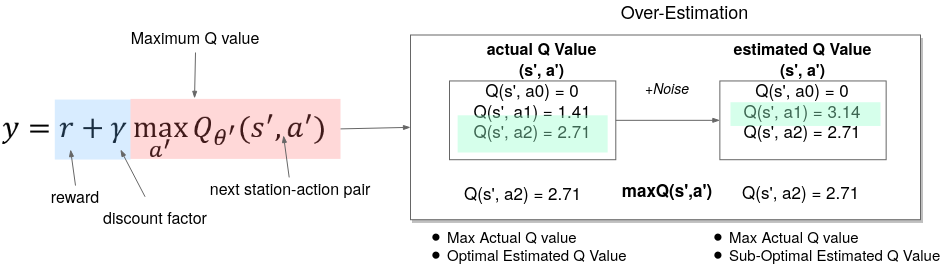

The diagram above was exported from draw.io. Its source (the exported page's mxGraphModel, read from the mxfile embedded in the PNG):
<mxGraphModel dx="7834" dy="6660" grid="1" gridSize="10" guides="1" tooltips="1" connect="1" arrows="1" fold="1" page="1" pageScale="1" pageWidth="850" pageHeight="1100" math="0" shadow="0">
  <root>
    <mxCell id="0" />
    <mxCell id="1" parent="0" />
    <mxCell id="2" value="" style="rounded=0;whiteSpace=wrap;html=1;fontSize=17;strokeColor=#666666;strokeWidth=1;gradientColor=none;shadow=1;" vertex="1" parent="1">
      <mxGeometry x="-5020" y="-4787.5" width="510" height="184.71" as="geometry" />
    </mxCell>
    <mxCell id="3" value="&lt;div&gt;&lt;b&gt;&lt;font style=&quot;font-size: 16px&quot;&gt;estimated Q Value &lt;br&gt;&lt;/font&gt;&lt;/b&gt;&lt;/div&gt;&lt;div&gt;&lt;b&gt;&lt;font style=&quot;font-size: 16px&quot;&gt;(s', a')&lt;/font&gt;&lt;/b&gt;&lt;/div&gt;" style="text;html=1;strokeColor=none;fillColor=none;align=center;verticalAlign=middle;whiteSpace=wrap;rounded=0;fontSize=17;" vertex="1" parent="1">
      <mxGeometry x="-4700" y="-4786.54" width="145" height="45" as="geometry" />
    </mxCell>
    <mxCell id="4" value="next station-action pair" style="text;html=1;strokeColor=none;fillColor=none;align=center;verticalAlign=middle;whiteSpace=wrap;rounded=0;fontSize=16;" vertex="1" parent="1">
      <mxGeometry x="-5230" y="-4645.05" width="180" height="19.33" as="geometry" />
    </mxCell>
    <mxCell id="5" value="" style="shape=image;verticalLabelPosition=bottom;labelBackgroundColor=#ffffff;verticalAlign=top;aspect=fixed;imageAspect=0;image=https://static.packt-cdn.com/products/9781839210686/graphics/Images/B15558_09_099.png;" vertex="1" parent="1">
      <mxGeometry x="-5430" y="-4710.266666666667" width="325.3333333333333" height="47.33333333333333" as="geometry" />
    </mxCell>
    <mxCell id="6" value="" style="rounded=0;whiteSpace=wrap;html=1;strokeWidth=4;dashed=1;fillColor=#66B2FF;opacity=25;strokeColor=none;" vertex="1" parent="1">
      <mxGeometry x="-5375.71" y="-4722.93" width="75.71" height="60" as="geometry" />
    </mxCell>
    <mxCell id="7" style="edgeStyle=none;rounded=0;orthogonalLoop=1;jettySize=auto;html=1;exitX=1;exitY=0.5;exitDx=0;exitDy=0;fontSize=17;endArrow=blockThin;endFill=1;endSize=5;strokeColor=#666666;entryX=0;entryY=0.5;entryDx=0;entryDy=0;" edge="1" source="8" target="2" parent="1">
      <mxGeometry relative="1" as="geometry">
        <Array as="points" />
      </mxGeometry>
    </mxCell>
    <mxCell id="8" value="" style="rounded=0;whiteSpace=wrap;html=1;strokeWidth=4;dashed=1;fillColor=#FF6666;strokeColor=none;opacity=25;" vertex="1" parent="1">
      <mxGeometry x="-5300" y="-4723.6" width="210" height="60" as="geometry" />
    </mxCell>
    <mxCell id="9" style="rounded=0;orthogonalLoop=1;jettySize=auto;html=1;fontSize=16;strokeColor=#666666;endSize=5;endArrow=blockThin;endFill=1;" edge="1" source="4" parent="1">
      <mxGeometry relative="1" as="geometry">
        <mxPoint x="-5115" y="-4744.27" as="sourcePoint" />
        <mxPoint x="-5147" y="-4687" as="targetPoint" />
      </mxGeometry>
    </mxCell>
    <mxCell id="10" style="edgeStyle=none;rounded=0;orthogonalLoop=1;jettySize=auto;html=1;exitX=0.5;exitY=1;exitDx=0;exitDy=0;fontSize=16;endArrow=blockThin;endFill=1;endSize=5;strokeColor=#666666;entryX=0.305;entryY=-0.009;entryDx=0;entryDy=0;entryPerimeter=0;" edge="1" source="11" target="8" parent="1">
      <mxGeometry relative="1" as="geometry">
        <mxPoint x="-5245" y="-4784.27" as="sourcePoint" />
      </mxGeometry>
    </mxCell>
    <mxCell id="11" value="Maximum Q value" style="text;html=1;strokeColor=none;fillColor=none;align=center;verticalAlign=middle;whiteSpace=wrap;rounded=0;fontSize=16;" vertex="1" parent="1">
      <mxGeometry x="-5340" y="-4801.67" width="210" height="31.67" as="geometry" />
    </mxCell>
    <mxCell id="12" style="edgeStyle=none;rounded=0;orthogonalLoop=1;jettySize=auto;html=1;exitX=0.5;exitY=0;exitDx=0;exitDy=0;fontSize=16;endArrow=blockThin;endFill=1;endSize=5;strokeColor=#666666;entryX=0.208;entryY=0.833;entryDx=0;entryDy=0;entryPerimeter=0;" edge="1" source="13" target="6" parent="1">
      <mxGeometry relative="1" as="geometry">
        <mxPoint x="-5290" y="-4752.93" as="targetPoint" />
      </mxGeometry>
    </mxCell>
    <mxCell id="13" value="reward" style="text;html=1;strokeColor=none;fillColor=none;align=center;verticalAlign=middle;whiteSpace=wrap;rounded=0;fontSize=16;" vertex="1" parent="1">
      <mxGeometry x="-5400" y="-4636.93" width="90" height="19.33" as="geometry" />
    </mxCell>
    <mxCell id="14" style="edgeStyle=none;rounded=0;orthogonalLoop=1;jettySize=auto;html=1;fontSize=16;endArrow=blockThin;endFill=1;endSize=5;strokeColor=#666666;entryX=0.868;entryY=0.833;entryDx=0;entryDy=0;entryPerimeter=0;" edge="1" source="15" target="6" parent="1">
      <mxGeometry relative="1" as="geometry">
        <mxPoint x="-5307" y="-4652.93" as="targetPoint" />
      </mxGeometry>
    </mxCell>
    <mxCell id="15" value="discount factor" style="text;html=1;strokeColor=none;fillColor=none;align=center;verticalAlign=middle;whiteSpace=wrap;rounded=0;fontSize=16;" vertex="1" parent="1">
      <mxGeometry x="-5330" y="-4625.72" width="110" height="40" as="geometry" />
    </mxCell>
    <mxCell id="16" value="Over-Estimation " style="text;html=1;strokeColor=none;fillColor=none;align=center;verticalAlign=middle;whiteSpace=wrap;rounded=0;fontSize=18;" vertex="1" parent="1">
      <mxGeometry x="-4897.5" y="-4821" width="302.5" height="19.33" as="geometry" />
    </mxCell>
    <mxCell id="17" value="&lt;div&gt;Q(s', a0) = 0&lt;/div&gt;&lt;div&gt;&lt;div&gt;Q(s', a1) = 3.14&lt;br&gt;&lt;/div&gt;&lt;div&gt;&lt;div&gt;Q(s', a2) = 2.71&lt;/div&gt;&lt;/div&gt;&lt;/div&gt;&lt;div&gt;&lt;br&gt;&lt;/div&gt;" style="rounded=0;whiteSpace=wrap;html=1;fontSize=17;strokeWidth=1;fillColor=none;gradientColor=none;strokeColor=#666666;verticalAlign=middle;" vertex="1" parent="1">
      <mxGeometry x="-4710.64" y="-4741.54" width="166.29" height="78.75" as="geometry" />
    </mxCell>
    <mxCell id="18" value="maxQ(s',a')" style="text;html=1;strokeColor=none;fillColor=none;align=center;verticalAlign=middle;whiteSpace=wrap;rounded=0;fontSize=17;fontStyle=1" vertex="1" parent="1">
      <mxGeometry x="-4827.86" y="-4642.79" width="130" height="20" as="geometry" />
    </mxCell>
    <mxCell id="19" value="&lt;div&gt;&lt;b&gt;&lt;font style=&quot;font-size: 16px&quot;&gt;actual Q Value &lt;br&gt;&lt;/font&gt;&lt;/b&gt;&lt;/div&gt;&lt;div&gt;&lt;b&gt;&lt;font style=&quot;font-size: 16px&quot;&gt;(s', a')&lt;/font&gt;&lt;/b&gt;&lt;/div&gt;" style="text;html=1;strokeColor=none;fillColor=none;align=center;verticalAlign=middle;whiteSpace=wrap;rounded=0;fontSize=17;" vertex="1" parent="1">
      <mxGeometry x="-4981" y="-4786.54" width="185" height="45" as="geometry" />
    </mxCell>
    <mxCell id="20" style="edgeStyle=none;rounded=0;orthogonalLoop=1;jettySize=auto;html=1;fontSize=17;endArrow=blockThin;endFill=1;endSize=5;strokeColor=#666666;" edge="1" source="21" target="17" parent="1">
      <mxGeometry relative="1" as="geometry" />
    </mxCell>
    <mxCell id="21" value="&lt;div&gt;Q(s', a0) = 0&lt;/div&gt;&lt;div&gt;&lt;div&gt;Q(s', a1) =  1.41&lt;/div&gt;&lt;div&gt;&lt;div&gt;Q(s', a2) = 2.71&lt;/div&gt;&lt;/div&gt;&lt;/div&gt;&lt;div&gt;&lt;br&gt;&lt;/div&gt;" style="rounded=0;whiteSpace=wrap;html=1;fontSize=17;strokeWidth=1;fillColor=none;gradientColor=none;strokeColor=#666666;verticalAlign=middle;" vertex="1" parent="1">
      <mxGeometry x="-4981" y="-4741.54" width="166.29" height="78.75" as="geometry" />
    </mxCell>
    <mxCell id="22" value="" style="rounded=0;whiteSpace=wrap;html=1;fontSize=17;strokeWidth=1;opacity=40;strokeColor=none;fillColor=#99FFCC;" vertex="1" parent="1">
      <mxGeometry x="-4972.85" y="-4707.21" width="150" height="37.21" as="geometry" />
    </mxCell>
    <mxCell id="23" value="" style="rounded=0;whiteSpace=wrap;html=1;fontSize=17;strokeWidth=1;opacity=40;strokeColor=none;fillColor=#99FFCC;" vertex="1" parent="1">
      <mxGeometry x="-4700" y="-4720.29" width="150" height="23.75" as="geometry" />
    </mxCell>
    <mxCell id="24" value="&lt;div&gt;&lt;/div&gt;&lt;div&gt;&lt;div&gt;Q(s', a2) = 2.71&lt;/div&gt;&lt;/div&gt;" style="text;whiteSpace=wrap;html=1;fontSize=17;" vertex="1" parent="1">
      <mxGeometry x="-4967.86" y="-4646.54" width="140" height="40" as="geometry" />
    </mxCell>
    <mxCell id="25" value="&lt;div&gt;&lt;/div&gt;&lt;div&gt;&lt;div&gt;Q(s', a2) = 2.71&lt;/div&gt;&lt;/div&gt;" style="text;whiteSpace=wrap;html=1;fontSize=17;" vertex="1" parent="1">
      <mxGeometry x="-4690" y="-4647.79" width="140" height="40" as="geometry" />
    </mxCell>
    <mxCell id="26" value="+Noise" style="text;html=1;strokeColor=none;fillColor=none;align=center;verticalAlign=middle;whiteSpace=wrap;rounded=0;fontSize=14;opacity=40;fontStyle=2" vertex="1" parent="1">
      <mxGeometry x="-4783" y="-4744.79" width="40" height="20" as="geometry" />
    </mxCell>
    <mxCell id="27" value="&lt;ul&gt;&lt;li&gt;&lt;font style=&quot;font-size: 15px&quot;&gt;Max Actual Q value &lt;br style=&quot;font-size: 15px&quot;&gt;&lt;/font&gt;&lt;/li&gt;&lt;li&gt;&lt;font style=&quot;font-size: 15px&quot;&gt; Optimal Estimated Q Value&lt;/font&gt;&lt;/li&gt;&lt;/ul&gt;" style="text;html=1;strokeColor=none;fillColor=none;align=left;verticalAlign=middle;whiteSpace=wrap;rounded=0;fontColor=#000000;opacity=25;fontSize=15;" vertex="1" parent="1">
      <mxGeometry x="-5025.5" y="-4606.54" width="282.5" height="60" as="geometry" />
    </mxCell>
    <mxCell id="28" value="&lt;ul&gt;&lt;li&gt;&lt;font style=&quot;font-size: 15px&quot;&gt;Max Actual Q value &lt;br style=&quot;font-size: 15px&quot;&gt;&lt;/font&gt;&lt;/li&gt;&lt;li&gt;&lt;font style=&quot;font-size: 15px&quot;&gt;Sub-Optimal Estimated Q Value&lt;/font&gt;&lt;/li&gt;&lt;/ul&gt;" style="text;html=1;strokeColor=none;fillColor=none;align=left;verticalAlign=middle;whiteSpace=wrap;rounded=0;fontColor=#000000;opacity=25;fontSize=15;" vertex="1" parent="1">
      <mxGeometry x="-4743" y="-4606.54" width="259" height="60" as="geometry" />
    </mxCell>
  </root>
</mxGraphModel>